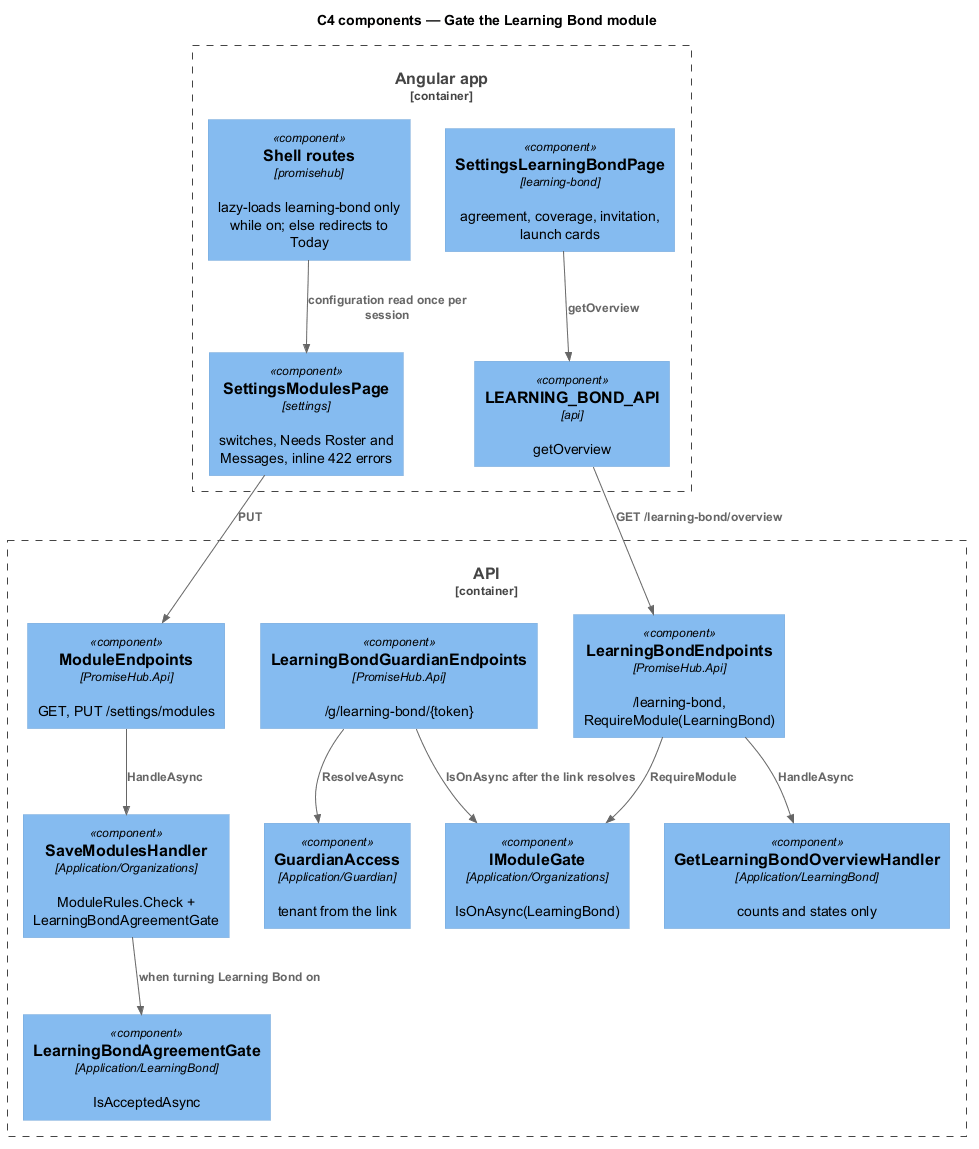

The diagram above was rendered by PlantUML. Its source (embedded in the PNG):
@startuml
!include <C4/C4_Component>
title C4 components — Gate the Learning Bond module
Container_Boundary(web, "Angular app") {
  Component(modules, "SettingsModulesPage", "settings", "switches, Needs Roster and Messages, inline 422 errors")
  Component(hub, "SettingsLearningBondPage", "learning-bond", "agreement, coverage, invitation, launch cards")
  Component(shell, "Shell routes", "promisehub", "lazy-loads learning-bond only while on; else redirects to Today")
  Component(client, "LEARNING_BOND_API", "api", "getOverview")
}
Container_Boundary(api, "API") {
  Component(modep, "ModuleEndpoints", "PromiseHub.Api", "GET, PUT /settings/modules")
  Component(lbep, "LearningBondEndpoints", "PromiseHub.Api", "/learning-bond, RequireModule(LearningBond)")
  Component(gep, "LearningBondGuardianEndpoints", "PromiseHub.Api", "/g/learning-bond/{token}")
  Component(save, "SaveModulesHandler", "Application/Organizations", "ModuleRules.Check + LearningBondAgreementGate")
  Component(agate, "LearningBondAgreementGate", "Application/LearningBond", "IsAcceptedAsync")
  Component(mgate, "IModuleGate", "Application/Organizations", "IsOnAsync(LearningBond)")
  Component(ga, "GuardianAccess", "Application/Guardian", "tenant from the link")
  Component(overview, "GetLearningBondOverviewHandler", "Application/LearningBond", "counts and states only")
}
Rel(modules, modep, "PUT")
Rel(modep, save, "HandleAsync")
Rel(save, agate, "when turning Learning Bond on")
Rel(hub, client, "getOverview")
Rel(client, lbep, "GET /learning-bond/overview")
Rel(lbep, mgate, "RequireModule")
Rel(lbep, overview, "HandleAsync")
Rel(gep, ga, "ResolveAsync")
Rel(gep, mgate, "IsOnAsync after the link resolves")
Rel(shell, modules, "configuration read once per session")
@enduml